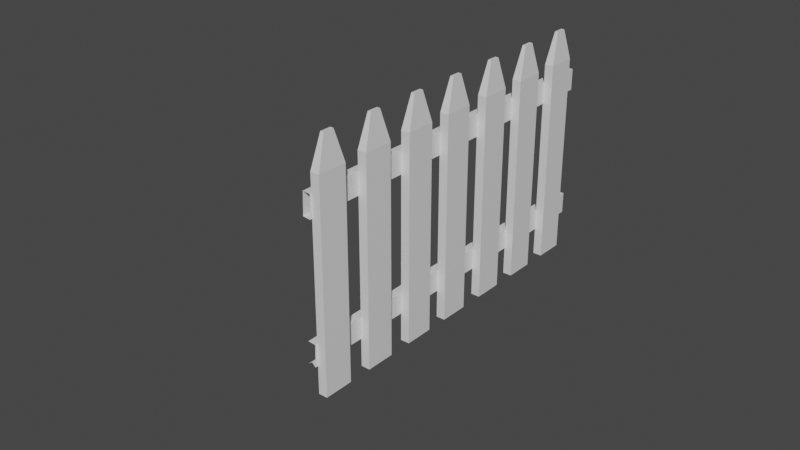 # Source: Fence.blend  (saved by Blender 2.82.1; exported with 4.5.12 LTS)
import bpy
from mathutils import Matrix  # noqa: F401  (used for matrix-valued properties, if any)

bpy.ops.wm.read_factory_settings(use_empty=True)
scene = bpy.context.scene
scene.name = 'Scene'

# ---- collections
col_collection = bpy.data.collections.new('Collection'); scene.collection.children.link(col_collection)

# ---- materials (node trees are filled in below, after node groups)
mat_material = bpy.data.materials.new('Material')
mat_material.alpha_threshold = 0.0
mat_material.use_transparent_shadow = False
mat_material.line_color = (0.0, 0.0, 0.0, 1.0)
mat_material_001 = bpy.data.materials.new('Material.001')
mat_material_001.alpha_threshold = 0.0
mat_material_001.use_transparent_shadow = False
mat_material_001.line_color = (0.0, 0.0, 0.0, 1.0)
mat_material_002 = bpy.data.materials.new('Material.002')
mat_material_002.alpha_threshold = 0.0
mat_material_002.use_transparent_shadow = False
mat_material_002.line_color = (0.0, 0.0, 0.0, 1.0)
mat_material_004 = bpy.data.materials.new('Material.004')
mat_material_004.alpha_threshold = 0.0
mat_material_004.use_transparent_shadow = False
mat_material_004.line_color = (0.0, 0.0, 0.0, 1.0)
mat_material_003 = bpy.data.materials.new('Material.003')
mat_material_003.alpha_threshold = 0.0
mat_material_003.use_transparent_shadow = False
mat_material_003.line_color = (0.0, 0.0, 0.0, 1.0)
mat_material_005 = bpy.data.materials.new('Material.005')
mat_material_005.alpha_threshold = 0.0
mat_material_005.use_transparent_shadow = False
mat_material_005.line_color = (0.0, 0.0, 0.0, 1.0)
mat_material_009 = bpy.data.materials.new('Material.009')
mat_material_009.alpha_threshold = 0.0
mat_material_009.use_transparent_shadow = False
mat_material_009.line_color = (0.0, 0.0, 0.0, 1.0)
mat_material_008 = bpy.data.materials.new('Material.008')
mat_material_008.alpha_threshold = 0.0
mat_material_008.use_transparent_shadow = False
mat_material_008.line_color = (0.0, 0.0, 0.0, 1.0)
mat_material_007 = bpy.data.materials.new('Material.007')
mat_material_007.alpha_threshold = 0.0
mat_material_007.use_transparent_shadow = False
mat_material_007.line_color = (0.0, 0.0, 0.0, 1.0)
mat_material_006 = bpy.data.materials.new('Material.006')
mat_material_006.alpha_threshold = 0.0
mat_material_006.use_transparent_shadow = False
mat_material_006.line_color = (0.0, 0.0, 0.0, 1.0)

# ---- material node trees
mat_material.use_nodes = True; mat_material.node_tree.nodes.clear()
_N = mat_material.node_tree.nodes; _L = mat_material.node_tree.links
n0 = _N.new('ShaderNodeOutputMaterial'); n0.name = 'Material Output'; n0.location = (300, 300)
n1 = _N.new('ShaderNodeBsdfPrincipled'); n1.name = 'Principled BSDF'; n1.location = (10, 300)
n1.distribution = 'GGX'
n1.subsurface_method = 'BURLEY'
n1.inputs[2].default_value = 0.4
n1.inputs[3].default_value = 1.45
n1.inputs[27].default_value = (0.0, 0.0, 0.0, 1.0)
n1.inputs[28].default_value = 1.0
_L.new(n1.outputs[0], n0.inputs[0])
n0.is_active_output = True
mat_material_001.use_nodes = True; mat_material_001.node_tree.nodes.clear()
_N = mat_material_001.node_tree.nodes; _L = mat_material_001.node_tree.links
n0 = _N.new('ShaderNodeOutputMaterial'); n0.name = 'Material Output'; n0.location = (300, 300)
n1 = _N.new('ShaderNodeBsdfPrincipled'); n1.name = 'Principled BSDF'; n1.location = (10, 300)
n1.distribution = 'GGX'
n1.subsurface_method = 'BURLEY'
n1.inputs[2].default_value = 0.4
n1.inputs[3].default_value = 1.45
n1.inputs[27].default_value = (0.0, 0.0, 0.0, 1.0)
n1.inputs[28].default_value = 1.0
_L.new(n1.outputs[0], n0.inputs[0])
n0.is_active_output = True
mat_material_002.use_nodes = True; mat_material_002.node_tree.nodes.clear()
_N = mat_material_002.node_tree.nodes; _L = mat_material_002.node_tree.links
n0 = _N.new('ShaderNodeOutputMaterial'); n0.name = 'Material Output'; n0.location = (300, 300)
n1 = _N.new('ShaderNodeBsdfPrincipled'); n1.name = 'Principled BSDF'; n1.location = (10, 300)
n1.distribution = 'GGX'
n1.subsurface_method = 'BURLEY'
n1.inputs[2].default_value = 0.4
n1.inputs[3].default_value = 1.45
n1.inputs[27].default_value = (0.0, 0.0, 0.0, 1.0)
n1.inputs[28].default_value = 1.0
_L.new(n1.outputs[0], n0.inputs[0])
n0.is_active_output = True
mat_material_004.use_nodes = True; mat_material_004.node_tree.nodes.clear()
_N = mat_material_004.node_tree.nodes; _L = mat_material_004.node_tree.links
n0 = _N.new('ShaderNodeOutputMaterial'); n0.name = 'Material Output'; n0.location = (300, 300)
n1 = _N.new('ShaderNodeBsdfPrincipled'); n1.name = 'Principled BSDF'; n1.location = (10, 300)
n1.distribution = 'GGX'
n1.subsurface_method = 'BURLEY'
n1.inputs[2].default_value = 0.4
n1.inputs[3].default_value = 1.45
n1.inputs[27].default_value = (0.0, 0.0, 0.0, 1.0)
n1.inputs[28].default_value = 1.0
_L.new(n1.outputs[0], n0.inputs[0])
n0.is_active_output = True
mat_material_003.use_nodes = True; mat_material_003.node_tree.nodes.clear()
_N = mat_material_003.node_tree.nodes; _L = mat_material_003.node_tree.links
n0 = _N.new('ShaderNodeOutputMaterial'); n0.name = 'Material Output'; n0.location = (300, 300)
n1 = _N.new('ShaderNodeBsdfPrincipled'); n1.name = 'Principled BSDF'; n1.location = (10, 300)
n1.distribution = 'GGX'
n1.subsurface_method = 'BURLEY'
n1.inputs[2].default_value = 0.4
n1.inputs[3].default_value = 1.45
n1.inputs[27].default_value = (0.0, 0.0, 0.0, 1.0)
n1.inputs[28].default_value = 1.0
_L.new(n1.outputs[0], n0.inputs[0])
n0.is_active_output = True
mat_material_005.use_nodes = True; mat_material_005.node_tree.nodes.clear()
_N = mat_material_005.node_tree.nodes; _L = mat_material_005.node_tree.links
n0 = _N.new('ShaderNodeOutputMaterial'); n0.name = 'Material Output'; n0.location = (300, 300)
n1 = _N.new('ShaderNodeBsdfPrincipled'); n1.name = 'Principled BSDF'; n1.location = (10, 300)
n1.distribution = 'GGX'
n1.subsurface_method = 'BURLEY'
n1.inputs[2].default_value = 0.4
n1.inputs[3].default_value = 1.45
n1.inputs[27].default_value = (0.0, 0.0, 0.0, 1.0)
n1.inputs[28].default_value = 1.0
_L.new(n1.outputs[0], n0.inputs[0])
n0.is_active_output = True
mat_material_009.use_nodes = True; mat_material_009.node_tree.nodes.clear()
_N = mat_material_009.node_tree.nodes; _L = mat_material_009.node_tree.links
n0 = _N.new('ShaderNodeOutputMaterial'); n0.name = 'Material Output'; n0.location = (300, 300)
n1 = _N.new('ShaderNodeBsdfPrincipled'); n1.name = 'Principled BSDF'; n1.location = (10, 300)
n1.distribution = 'GGX'
n1.subsurface_method = 'BURLEY'
n1.inputs[2].default_value = 0.4
n1.inputs[3].default_value = 1.45
n1.inputs[27].default_value = (0.0, 0.0, 0.0, 1.0)
n1.inputs[28].default_value = 1.0
_L.new(n1.outputs[0], n0.inputs[0])
n0.is_active_output = True
mat_material_008.use_nodes = True; mat_material_008.node_tree.nodes.clear()
_N = mat_material_008.node_tree.nodes; _L = mat_material_008.node_tree.links
n0 = _N.new('ShaderNodeOutputMaterial'); n0.name = 'Material Output'; n0.location = (300, 300)
n1 = _N.new('ShaderNodeBsdfPrincipled'); n1.name = 'Principled BSDF'; n1.location = (10, 300)
n1.distribution = 'GGX'
n1.subsurface_method = 'BURLEY'
n1.inputs[2].default_value = 0.4
n1.inputs[3].default_value = 1.45
n1.inputs[27].default_value = (0.0, 0.0, 0.0, 1.0)
n1.inputs[28].default_value = 1.0
_L.new(n1.outputs[0], n0.inputs[0])
n0.is_active_output = True
mat_material_007.use_nodes = True; mat_material_007.node_tree.nodes.clear()
_N = mat_material_007.node_tree.nodes; _L = mat_material_007.node_tree.links
n0 = _N.new('ShaderNodeOutputMaterial'); n0.name = 'Material Output'; n0.location = (300, 300)
n1 = _N.new('ShaderNodeBsdfPrincipled'); n1.name = 'Principled BSDF'; n1.location = (10, 300)
n1.distribution = 'GGX'
n1.subsurface_method = 'BURLEY'
n1.inputs[2].default_value = 0.4
n1.inputs[3].default_value = 1.45
n1.inputs[27].default_value = (0.0, 0.0, 0.0, 1.0)
n1.inputs[28].default_value = 1.0
_L.new(n1.outputs[0], n0.inputs[0])
n0.is_active_output = True
mat_material_006.use_nodes = True; mat_material_006.node_tree.nodes.clear()
_N = mat_material_006.node_tree.nodes; _L = mat_material_006.node_tree.links
n0 = _N.new('ShaderNodeOutputMaterial'); n0.name = 'Material Output'; n0.location = (300, 300)
n1 = _N.new('ShaderNodeBsdfPrincipled'); n1.name = 'Principled BSDF'; n1.location = (10, 300)
n1.distribution = 'GGX'
n1.subsurface_method = 'BURLEY'
n1.inputs[2].default_value = 0.4
n1.inputs[3].default_value = 1.45
n1.inputs[27].default_value = (0.0, 0.0, 0.0, 1.0)
n1.inputs[28].default_value = 1.0
_L.new(n1.outputs[0], n0.inputs[0])
n0.is_active_output = True

# ---- world
world_world = bpy.data.worlds.new('World'); scene.world = world_world
world_world.use_nodes = True; world_world.node_tree.nodes.clear()
_N = world_world.node_tree.nodes; _L = world_world.node_tree.links
n0 = _N.new('ShaderNodeOutputWorld'); n0.name = 'World Output'; n0.location = (300, 300)
n1 = _N.new('ShaderNodeBackground'); n1.name = 'Background'; n1.location = (10, 300)
n1.inputs[0].default_value = (0.05088, 0.05088, 0.05088, 1.0)
_L.new(n1.outputs[0], n0.inputs[0])
n0.is_active_output = True
world_world.color = (0.05088, 0.05088, 0.05088)
world_world.use_sun_shadow = False
world_world.sun_shadow_jitter_overblur = 0.0

# ---- meshes
me_cube_012 = bpy.data.meshes.new('Cube.012')
me_cube_012.from_pydata([(-1.0, 1.0, -1.0), (-1.0, 1.0, 1.0), (1.0, 1.0, -1.0), (1.0, 1.0, 1.0), (-3.114, -0.08219, -3.587), (-3.114, -0.1932, -3.587), (-0.9897, -0.08219, -3.587), (-0.9897, -0.1932, -3.587), (-3.114, -0.08219, 15.27), (-0.9897, -0.1932, 15.27), (-3.114, -0.1932, 15.27), (-0.9897, -0.08219, 15.27), (-3.114, -0.08219, 15.27), (-3.114, -0.1932, 15.27), (-0.9897, -0.08219, 15.27), (-0.9897, -0.1932, 15.27), (-2.44, -0.1174, 18.12), (-3.114, -0.0822, 15.27), (-2.44, -0.158, 18.12), (-3.114, -0.1932, 15.27), (-1.664, -0.1174, 18.12), (-0.9898, -0.0822, 15.27), (-1.664, -0.158, 18.12), (-0.9898, -0.1932, 15.27), (-1.0, 1.0, 11.59), (-1.0, 1.0, 13.59), (1.0, -0.3986, 11.59), (1.0, 1.0, 11.59), (1.0, 1.0, 13.59), (-3.114, 0.1183, -3.587), (-3.114, 0.007289, -3.587), (-0.9897, 0.1183, -3.587), (-0.9897, 0.007289, -3.587), (-3.114, 0.1183, 15.27), (-0.9897, 0.007289, 15.27), (-3.114, 0.007289, 15.27), (-0.9897, 0.1183, 15.27), (-3.114, 0.1183, 15.27), (-3.114, 0.007289, 15.27), (-0.9897, 0.1183, 15.27), (-0.9897, 0.007289, 15.27), (-2.44, 0.08305, 18.12), (-3.114, 0.1183, 15.27), (-2.44, 0.04252, 18.12), (-3.114, 0.007293, 15.27), (-1.664, 0.08305, 18.12), (-0.9898, 0.1183, 15.27), (-1.664, 0.04252, 18.12), (-0.9898, 0.007293, 15.27), (-3.114, -0.2827, -3.587), (-3.114, -0.3937, -3.587), (-0.9897, -0.2827, -3.587), (-0.9897, -0.3937, -3.587), (-3.114, -0.2827, 15.27), (-0.9897, -0.3937, 15.27), (-3.114, -0.3937, 15.27), (-0.9897, -0.2827, 15.27), (-3.114, -0.2827, 15.27), (-3.114, -0.3937, 15.27), (-0.9897, -0.2827, 15.27), (-0.9897, -0.3937, 15.27), (-2.44, -0.3179, 18.12), (-3.114, -0.2827, 15.27), (-2.44, -0.3584, 18.12), (-3.114, -0.3936, 15.27), (-1.664, -0.3179, 18.12), (-0.9898, -0.2827, 15.27), (-1.664, -0.3584, 18.12), (-0.9898, -0.3936, 15.27), (-3.114, -0.485, 15.27), (-0.9897, -0.596, 15.27), (-3.114, -0.596, 15.27), (-0.9897, -0.485, 15.27), (-3.114, -0.485, 15.27), (-3.114, -0.596, 15.27), (-0.9897, -0.485, 15.27), (-0.9897, -0.596, 15.27), (-3.114, -0.485, 15.27), (-3.114, -0.596, 15.27), (-0.9898, -0.485, 15.27), (-0.9898, -0.596, 15.27), (-3.114, -0.6855, 15.27), (-0.9897, -0.7964, 15.27), (-3.114, -0.7964, 15.27), (-0.9897, -0.6855, 15.27), (-3.114, -0.6855, 15.27), (-3.114, -0.7964, 15.27), (-0.9897, -0.6855, 15.27), (-0.9897, -0.7964, 15.27), (-3.114, -0.6855, 15.27), (-3.114, -0.7964, 15.27), (-0.9898, -0.6855, 15.27), (-0.9898, -0.7964, 15.27), (0.8341, -0.3907, -1.0), (1.0, -0.4, 1.0), (1.0, -0.4022, -1.0), (-1.0, -0.4023, 1.0), (-3.114, -0.8888, 15.27), (-0.9897, -0.9998, 15.27), (-3.114, -0.9998, 15.27), (-0.9897, -0.8888, 15.27), (-3.114, -0.8888, 15.27), (-3.114, -0.9998, 15.27), (-0.9897, -0.8888, 15.27), (-0.9897, -0.9998, 15.27), (-1.0, -0.4028, 11.59), (-3.114, -0.8888, 15.27), (-1.0, -0.3995, 13.59), (-3.114, -0.9998, 15.27), (-1.0, -0.4051, -1.0), (-0.9898, -0.8888, 15.27), (1.0, -0.3961, 13.59), (-0.9898, -0.9998, 15.27), (-3.114, 0.9191, -3.587), (-3.114, 0.8081, -3.587), (-0.9897, 0.9191, -3.587), (-0.9897, 0.8081, -3.587), (-3.114, 0.9191, 15.27), (-0.9897, 0.8081, 15.27), (-3.114, 0.8081, 15.27), (-0.9897, 0.9191, 15.27), (-3.114, 0.9191, 15.27), (-3.114, 0.8081, 15.27), (-0.9897, 0.9191, 15.27), (-0.9897, 0.8081, 15.27), (-2.44, 0.8839, 18.12), (-3.114, 0.9191, 15.27), (-2.44, 0.8433, 18.12), (-3.114, 0.8081, 15.27), (-1.664, 0.8839, 18.12), (-0.9898, 0.9191, 15.27), (-1.664, 0.8433, 18.12), (-0.9898, 0.8081, 15.27), (-3.114, 0.5163, -3.587), (-3.114, 0.4053, -3.587), (-0.9897, 0.5163, -3.587), (-0.9897, 0.4053, -3.587), (-3.114, 0.5163, 15.27), (-0.9897, 0.4053, 15.27), (-3.114, 0.4053, 15.27), (-0.9897, 0.5163, 15.27), (-3.114, 0.5163, 15.27), (-3.114, 0.4053, 15.27), (-0.9897, 0.5163, 15.27), (-0.9897, 0.4053, 15.27), (-2.44, 0.4811, 18.12), (-3.114, 0.5163, 15.27), (-2.44, 0.4406, 18.12), (-3.114, 0.4053, 15.27), (-1.664, 0.4811, 18.12), (-0.9898, 0.5163, 15.27), (-1.664, 0.4406, 18.12), (-0.9898, 0.4053, 15.27), (-3.114, 0.7168, -3.587), (-3.114, 0.6058, -3.587), (-0.9897, 0.7168, -3.587), (-0.9897, 0.6058, -3.587), (-3.114, 0.7168, 15.27), (-0.9897, 0.6058, 15.27), (-3.114, 0.6058, 15.27), (-0.9897, 0.7168, 15.27), (-3.114, 0.7168, 15.27), (-3.114, 0.6058, 15.27), (-0.9897, 0.7168, 15.27), (-0.9897, 0.6058, 15.27), (-2.44, 0.6816, 18.12), (-3.114, 0.7168, 15.27), (-2.44, 0.641, 18.12), (-3.114, 0.6058, 15.27), (-1.664, 0.6816, 18.12), (-0.9898, 0.7168, 15.27), (-1.664, 0.641, 18.12), (-0.9898, 0.6058, 15.27), (-3.114, 0.313, -3.587), (-3.114, 0.202, -3.587), (-0.9897, 0.313, -3.587), (-0.9897, 0.202, -3.587), (-3.114, 0.313, 15.27), (-0.9897, 0.202, 15.27), (-3.114, 0.202, 15.27), (-0.9897, 0.313, 15.27), (-3.114, 0.313, 15.27), (-3.114, 0.202, 15.27), (-0.9897, 0.313, 15.27), (-0.9897, 0.202, 15.27), (-2.44, 0.2777, 18.12), (-3.114, 0.3129, 15.27), (-2.44, 0.2372, 18.12), (-3.114, 0.202, 15.27), (-1.664, 0.2777, 18.12), (-0.9898, 0.3129, 15.27), (-1.664, 0.2372, 18.12), (-0.9898, 0.202, 15.27)], [], [(11, 14, 12, 8), (9, 15, 14, 11), (6, 4, 5, 7), (19, 23, 15, 13), (10, 13, 15, 9), (6, 11, 8, 4), (4, 8, 10, 5), (7, 9, 11, 6), (5, 10, 9, 7), (23, 21, 14, 15), (16, 20, 22, 18), (17, 19, 13, 12), (8, 12, 13, 10), (18, 22, 23, 19), (16, 18, 19, 17), (22, 20, 21, 23), (20, 16, 17, 21), (21, 17, 12, 14), (36, 39, 37, 33), (34, 40, 39, 36), (31, 29, 30, 32), (44, 48, 40, 38), (35, 38, 40, 34), (31, 36, 33, 29), (29, 33, 35, 30), (32, 34, 36, 31), (30, 35, 34, 32), (48, 46, 39, 40), (41, 45, 47, 43), (42, 44, 38, 37), (33, 37, 38, 35), (43, 47, 48, 44), (41, 43, 44, 42), (47, 45, 46, 48), (45, 41, 42, 46), (46, 42, 37, 39), (56, 59, 57, 53), (54, 60, 59, 56), (51, 49, 50, 52), (64, 68, 60, 58), (55, 58, 60, 54), (51, 56, 53, 49), (49, 53, 55, 50), (52, 54, 56, 51), (50, 55, 54, 52), (68, 66, 59, 60), (61, 65, 67, 63), (62, 64, 58, 57), (53, 57, 58, 55), (63, 67, 68, 64), (61, 63, 64, 62), (67, 65, 66, 68), (65, 61, 62, 66), (66, 62, 57, 59), (72, 75, 73, 69), (70, 76, 75, 72), (78, 80, 76, 74), (71, 74, 76, 70), (80, 79, 75, 76), (77, 78, 74, 73), (69, 73, 74, 71), (96, 94, 3, 1), (79, 77, 73, 75), (84, 87, 85, 81), (82, 88, 87, 84), (90, 92, 88, 86), (83, 86, 88, 82), (92, 91, 87, 88), (89, 90, 86, 85), (81, 85, 86, 83), (107, 111, 28, 25), (91, 89, 85, 87), (100, 103, 101, 97), (98, 104, 103, 100), (108, 112, 104, 102), (99, 102, 104, 98), (112, 110, 103, 104), (106, 108, 102, 101), (97, 101, 102, 99), (95, 93, 109, 0, 2), (110, 106, 101, 103), (120, 123, 121, 117), (118, 124, 123, 120), (115, 113, 114, 116), (128, 132, 124, 122), (119, 122, 124, 118), (115, 120, 117, 113), (113, 117, 119, 114), (116, 118, 120, 115), (114, 119, 118, 116), (132, 130, 123, 124), (125, 129, 131, 127), (126, 128, 122, 121), (117, 121, 122, 119), (127, 131, 132, 128), (125, 127, 128, 126), (131, 129, 130, 132), (129, 125, 126, 130), (130, 126, 121, 123), (140, 143, 141, 137), (138, 144, 143, 140), (135, 133, 134, 136), (148, 152, 144, 142), (139, 142, 144, 138), (135, 140, 137, 133), (133, 137, 139, 134), (136, 138, 140, 135), (134, 139, 138, 136), (152, 150, 143, 144), (145, 149, 151, 147), (146, 148, 142, 141), (137, 141, 142, 139), (147, 151, 152, 148), (145, 147, 148, 146), (151, 149, 150, 152), (149, 145, 146, 150), (150, 146, 141, 143), (160, 163, 161, 157), (158, 164, 163, 160), (155, 153, 154, 156), (168, 172, 164, 162), (159, 162, 164, 158), (155, 160, 157, 153), (153, 157, 159, 154), (156, 158, 160, 155), (154, 159, 158, 156), (172, 170, 163, 164), (165, 169, 171, 167), (166, 168, 162, 161), (157, 161, 162, 159), (167, 171, 172, 168), (165, 167, 168, 166), (171, 169, 170, 172), (169, 165, 166, 170), (170, 166, 161, 163), (180, 183, 181, 177), (178, 184, 183, 180), (175, 173, 174, 176), (188, 192, 184, 182), (179, 182, 184, 178), (175, 180, 177, 173), (173, 177, 179, 174), (176, 178, 180, 175), (174, 179, 178, 176), (192, 190, 183, 184), (185, 189, 191, 187), (186, 188, 182, 181), (177, 181, 182, 179), (187, 191, 192, 188), (185, 187, 188, 186), (191, 189, 190, 192), (189, 185, 186, 190), (190, 186, 181, 183), (2, 0, 1, 3), (24, 105, 107, 25), (27, 24, 25, 28), (111, 26, 27, 28), (26, 105, 24, 27), (0, 109, 96, 1)])
me_cube_012.polygons.foreach_set('material_index', [0, 0, 0, 0, 0, 0, 0, 0, 0, 0, 0, 0, 0, 0, 0, 0, 0, 0, 1, 1, 1, 1, 1, 1, 1, 1, 1, 1, 1, 1, 1, 1, 1, 1, 1, 1, 2, 2, 2, 2, 2, 2, 2, 2, 2, 2, 2, 2, 2, 2, 2, 2, 2, 2, 3, 3, 3, 3, 3, 3, 3, 0, 3, 4, 4, 4, 4, 4, 4, 4, 0, 4, 5, 5, 5, 5, 5, 5, 5, 0, 5, 6, 6, 6, 6, 6, 6, 6, 6, 6, 6, 6, 6, 6, 6, 6, 6, 6, 6, 7, 7, 7, 7, 7, 7, 7, 7, 7, 7, 7, 7, 7, 7, 7, 7, 7, 7, 8, 8, 8, 8, 8, 8, 8, 8, 8, 8, 8, 8, 8, 8, 8, 8, 8, 8, 9, 9, 9, 9, 9, 9, 9, 9, 9, 9, 9, 9, 9, 9, 9, 9, 9, 9, 0, 0, 0, 0, 0, 0])
_uv = me_cube_012.uv_layers.new(name='UVMap')
_uv.uv.foreach_set('vector', [0.5921, 0.25, 0.5921, 0.25, 0.5921, 0.5, 0.5921, 0.5, 0.5921, 0.0, 0.5921, 0.0, 0.5921, 0.25, 0.5921, 0.25, 0.125, 0.5, 0.375, 0.5, 0.375, 0.75, 0.125, 0.75, 0.625, 0.75, 0.875, 0.75, 0.875, 0.75, 0.625, 0.75, 0.5921, 0.75, 0.5921, 0.75, 0.5921, 1.0, 0.5921, 1.0, 0.375, 0.25, 0.5921, 0.25, 0.5921, 0.5, 0.375, 0.5, 0.375, 0.5, 0.5921, 0.5, 0.5921, 0.75, 0.375, 0.75, 0.375, 0.0, 0.5921, 0.0, 0.5921, 0.25, 0.375, 0.25, 0.375, 0.75, 0.5921, 0.75, 0.5921, 1.0, 0.375, 1.0, 0.875, 0.75, 0.875, 0.5, 0.875, 0.5, 0.875, 0.75, 0.7044, 0.5794, 0.7956, 0.5794, 0.7956, 0.6706, 0.7044, 0.6706, 0.5921, 0.5, 0.5921, 0.75, 0.5921, 0.75, 0.5921, 0.5, 0.5921, 0.5, 0.5921, 0.5, 0.5921, 0.75, 0.5921, 0.75, 0.7044, 0.6706, 0.7956, 0.6706, 0.875, 0.75, 0.625, 0.75, 0.7044, 0.5794, 0.7044, 0.6706, 0.5921, 0.75, 0.5921, 0.5, 0.7956, 0.6706, 0.7956, 0.5794, 0.875, 0.5, 0.875, 0.75, 0.7956, 0.5794, 0.7044, 0.5794, 0.625, 0.5, 0.875, 0.5, 0.875, 0.5, 0.625, 0.5, 0.625, 0.5, 0.875, 0.5, 0.5921, 0.25, 0.5921, 0.25, 0.5921, 0.5, 0.5921, 0.5, 0.5921, 0.0, 0.5921, 0.0, 0.5921, 0.25, 0.5921, 0.25, 0.125, 0.5, 0.375, 0.5, 0.375, 0.75, 0.125, 0.75, 0.625, 0.75, 0.875, 0.75, 0.875, 0.75, 0.625, 0.75, 0.5921, 0.75, 0.5921, 0.75, 0.5921, 1.0, 0.5921, 1.0, 0.375, 0.25, 0.5921, 0.25, 0.5921, 0.5, 0.375, 0.5, 0.375, 0.5, 0.5921, 0.5, 0.5921, 0.75, 0.375, 0.75, 0.375, 0.0, 0.5921, 0.0, 0.5921, 0.25, 0.375, 0.25, 0.375, 0.75, 0.5921, 0.75, 0.5921, 1.0, 0.375, 1.0, 0.875, 0.75, 0.875, 0.5, 0.875, 0.5, 0.875, 0.75, 0.7044, 0.5794, 0.7956, 0.5794, 0.7956, 0.6706, 0.7044, 0.6706, 0.5921, 0.5, 0.5921, 0.75, 0.5921, 0.75, 0.5921, 0.5, 0.5921, 0.5, 0.5921, 0.5, 0.5921, 0.75, 0.5921, 0.75, 0.7044, 0.6706, 0.7956, 0.6706, 0.875, 0.75, 0.625, 0.75, 0.7044, 0.5794, 0.7044, 0.6706, 0.5921, 0.75, 0.5921, 0.5, 0.7956, 0.6706, 0.7956, 0.5794, 0.875, 0.5, 0.875, 0.75, 0.7956, 0.5794, 0.7044, 0.5794, 0.625, 0.5, 0.875, 0.5, 0.875, 0.5, 0.625, 0.5, 0.625, 0.5, 0.875, 0.5, 0.5921, 0.25, 0.5921, 0.25, 0.5921, 0.5, 0.5921, 0.5, 0.5921, 0.0, 0.5921, 0.0, 0.5921, 0.25, 0.5921, 0.25, 0.125, 0.5, 0.375, 0.5, 0.375, 0.75, 0.125, 0.75, 0.625, 0.75, 0.875, 0.75, 0.875, 0.75, 0.625, 0.75, 0.5921, 0.75, 0.5921, 0.75, 0.5921, 1.0, 0.5921, 1.0, 0.375, 0.25, 0.5921, 0.25, 0.5921, 0.5, 0.375, 0.5, 0.375, 0.5, 0.5921, 0.5, 0.5921, 0.75, 0.375, 0.75, 0.375, 0.0, 0.5921, 0.0, 0.5921, 0.25, 0.375, 0.25, 0.375, 0.75, 0.5921, 0.75, 0.5921, 1.0, 0.375, 1.0, 0.875, 0.75, 0.875, 0.5, 0.875, 0.5, 0.875, 0.75, 0.7044, 0.5794, 0.7956, 0.5794, 0.7956, 0.6706, 0.7044, 0.6706, 0.5921, 0.5, 0.5921, 0.75, 0.5921, 0.75, 0.5921, 0.5, 0.5921, 0.5, 0.5921, 0.5, 0.5921, 0.75, 0.5921, 0.75, 0.7044, 0.6706, 0.7956, 0.6706, 0.875, 0.75, 0.625, 0.75, 0.7044, 0.5794, 0.7044, 0.6706, 0.5921, 0.75, 0.5921, 0.5, 0.7956, 0.6706, 0.7956, 0.5794, 0.875, 0.5, 0.875, 0.75, 0.7956, 0.5794, 0.7044, 0.5794, 0.625, 0.5, 0.875, 0.5, 0.875, 0.5, 0.625, 0.5, 0.625, 0.5, 0.875, 0.5, 0.5921, 0.25, 0.5921, 0.25, 0.5921, 0.5, 0.5921, 0.5, 0.5921, 0.0, 0.5921, 0.0, 0.5921, 0.25, 0.5921, 0.25, 0.625, 0.75, 0.875, 0.75, 0.875, 0.75, 0.625, 0.75, 0.5921, 0.75, 0.5921, 0.75, 0.5921, 1.0, 0.5921, 1.0, 0.875, 0.75, 0.875, 0.5, 0.875, 0.5, 0.875, 0.75, 0.5921, 0.5, 0.5921, 0.75, 0.5921, 0.75, 0.5921, 0.5, 0.5921, 0.5, 0.5921, 0.5, 0.5921, 0.75, 0.5921, 0.75, 0.875, 0.6753, 0.625, 0.675, 0.625, 0.5, 0.875, 0.5, 0.875, 0.5, 0.625, 0.5, 0.625, 0.5, 0.875, 0.5, 0.5921, 0.25, 0.5921, 0.25, 0.5921, 0.5, 0.5921, 0.5, 0.5921, 0.0, 0.5921, 0.0, 0.5921, 0.25, 0.5921, 0.25, 0.625, 0.75, 0.875, 0.75, 0.875, 0.75, 0.625, 0.75, 0.5921, 0.75, 0.5921, 0.75, 0.5921, 1.0, 0.5921, 1.0, 0.875, 0.75, 0.875, 0.5, 0.875, 0.5, 0.875, 0.75, 0.5921, 0.5, 0.5921, 0.75, 0.5921, 0.75, 0.5921, 0.5, 0.5921, 0.5, 0.5921, 0.5, 0.5921, 0.75, 0.5921, 0.75, 0.875, 0.6749, 0.625, 0.6745, 0.625, 0.5, 0.875, 0.5, 0.875, 0.5, 0.625, 0.5, 0.625, 0.5, 0.875, 0.5, 0.5921, 0.25, 0.5921, 0.25, 0.5921, 0.5, 0.5921, 0.5, 0.5921, 0.0, 0.5921, 0.0, 0.5921, 0.25, 0.5921, 0.25, 0.625, 0.75, 0.875, 0.75, 0.875, 0.75, 0.625, 0.75, 0.5921, 0.75, 0.5921, 0.75, 0.5921, 1.0, 0.5921, 1.0, 0.875, 0.75, 0.875, 0.5, 0.875, 0.5, 0.875, 0.75, 0.5921, 0.5, 0.5921, 0.75, 0.5921, 0.75, 0.5921, 0.5, 0.5921, 0.5, 0.5921, 0.5, 0.5921, 0.75, 0.5921, 0.75, 0.375, 0.6753, 0.3543, 0.6738, 0.125, 0.6756, 0.125, 0.5, 0.375, 0.5, 0.875, 0.5, 0.625, 0.5, 0.625, 0.5, 0.875, 0.5, 0.5921, 0.25, 0.5921, 0.25, 0.5921, 0.5, 0.5921, 0.5, 0.5921, 0.0, 0.5921, 0.0, 0.5921, 0.25, 0.5921, 0.25, 0.125, 0.5, 0.375, 0.5, 0.375, 0.75, 0.125, 0.75, 0.625, 0.75, 0.875, 0.75, 0.875, 0.75, 0.625, 0.75, 0.5921, 0.75, 0.5921, 0.75, 0.5921, 1.0, 0.5921, 1.0, 0.375, 0.25, 0.5921, 0.25, 0.5921, 0.5, 0.375, 0.5, 0.375, 0.5, 0.5921, 0.5, 0.5921, 0.75, 0.375, 0.75, 0.375, 0.0, 0.5921, 0.0, 0.5921, 0.25, 0.375, 0.25, 0.375, 0.75, 0.5921, 0.75, 0.5921, 1.0, 0.375, 1.0, 0.875, 0.75, 0.875, 0.5, 0.875, 0.5, 0.875, 0.75, 0.7044, 0.5794, 0.7956, 0.5794, 0.7956, 0.6706, 0.7044, 0.6706, 0.5921, 0.5, 0.5921, 0.75, 0.5921, 0.75, 0.5921, 0.5, 0.5921, 0.5, 0.5921, 0.5, 0.5921, 0.75, 0.5921, 0.75, 0.7044, 0.6706, 0.7956, 0.6706, 0.875, 0.75, 0.625, 0.75, 0.7044, 0.5794, 0.7044, 0.6706, 0.5921, 0.75, 0.5921, 0.5, 0.7956, 0.6706, 0.7956, 0.5794, 0.875, 0.5, 0.875, 0.75, 0.7956, 0.5794, 0.7044, 0.5794, 0.625, 0.5, 0.875, 0.5, 0.875, 0.5, 0.625, 0.5, 0.625, 0.5, 0.875, 0.5, 0.5921, 0.25, 0.5921, 0.25, 0.5921, 0.5, 0.5921, 0.5, 0.5921, 0.0, 0.5921, 0.0, 0.5921, 0.25, 0.5921, 0.25, 0.125, 0.5, 0.375, 0.5, 0.375, 0.75, 0.125, 0.75, 0.625, 0.75, 0.875, 0.75, 0.875, 0.75, 0.625, 0.75, 0.5921, 0.75, 0.5921, 0.75, 0.5921, 1.0, 0.5921, 1.0, 0.375, 0.25, 0.5921, 0.25, 0.5921, 0.5, 0.375, 0.5, 0.375, 0.5, 0.5921, 0.5, 0.5921, 0.75, 0.375, 0.75, 0.375, 0.0, 0.5921, 0.0, 0.5921, 0.25, 0.375, 0.25, 0.375, 0.75, 0.5921, 0.75, 0.5921, 1.0, 0.375, 1.0, 0.875, 0.75, 0.875, 0.5, 0.875, 0.5, 0.875, 0.75, 0.7044, 0.5794, 0.7956, 0.5794, 0.7956, 0.6706, 0.7044, 0.6706, 0.5921, 0.5, 0.5921, 0.75, 0.5921, 0.75, 0.5921, 0.5, 0.5921, 0.5, 0.5921, 0.5, 0.5921, 0.75, 0.5921, 0.75, 0.7044, 0.6706, 0.7956, 0.6706, 0.875, 0.75, 0.625, 0.75, 0.7044, 0.5794, 0.7044, 0.6706, 0.5921, 0.75, 0.5921, 0.5, 0.7956, 0.6706, 0.7956, 0.5794, 0.875, 0.5, 0.875, 0.75, 0.7956, 0.5794, 0.7044, 0.5794, 0.625, 0.5, 0.875, 0.5, 0.875, 0.5, 0.625, 0.5, 0.625, 0.5, 0.875, 0.5, 0.5921, 0.25, 0.5921, 0.25, 0.5921, 0.5, 0.5921, 0.5, 0.5921, 0.0, 0.5921, 0.0, 0.5921, 0.25, 0.5921, 0.25, 0.125, 0.5, 0.375, 0.5, 0.375, 0.75, 0.125, 0.75, 0.625, 0.75, 0.875, 0.75, 0.875, 0.75, 0.625, 0.75, 0.5921, 0.75, 0.5921, 0.75, 0.5921, 1.0, 0.5921, 1.0, 0.375, 0.25, 0.5921, 0.25, 0.5921, 0.5, 0.375, 0.5, 0.375, 0.5, 0.5921, 0.5, 0.5921, 0.75, 0.375, 0.75, 0.375, 0.0, 0.5921, 0.0, 0.5921, 0.25, 0.375, 0.25, 0.375, 0.75, 0.5921, 0.75, 0.5921, 1.0, 0.375, 1.0, 0.875, 0.75, 0.875, 0.5, 0.875, 0.5, 0.875, 0.75, 0.7044, 0.5794, 0.7956, 0.5794, 0.7956, 0.6706, 0.7044, 0.6706, 0.5921, 0.5, 0.5921, 0.75, 0.5921, 0.75, 0.5921, 0.5, 0.5921, 0.5, 0.5921, 0.5, 0.5921, 0.75, 0.5921, 0.75, 0.7044, 0.6706, 0.7956, 0.6706, 0.875, 0.75, 0.625, 0.75, 0.7044, 0.5794, 0.7044, 0.6706, 0.5921, 0.75, 0.5921, 0.5, 0.7956, 0.6706, 0.7956, 0.5794, 0.875, 0.5, 0.875, 0.75, 0.7956, 0.5794, 0.7044, 0.5794, 0.625, 0.5, 0.875, 0.5, 0.875, 0.5, 0.625, 0.5, 0.625, 0.5, 0.875, 0.5, 0.5921, 0.25, 0.5921, 0.25, 0.5921, 0.5, 0.5921, 0.5, 0.5921, 0.0, 0.5921, 0.0, 0.5921, 0.25, 0.5921, 0.25, 0.125, 0.5, 0.375, 0.5, 0.375, 0.75, 0.125, 0.75, 0.625, 0.75, 0.875, 0.75, 0.875, 0.75, 0.625, 0.75, 0.5921, 0.75, 0.5921, 0.75, 0.5921, 1.0, 0.5921, 1.0, 0.375, 0.25, 0.5921, 0.25, 0.5921, 0.5, 0.375, 0.5, 0.375, 0.5, 0.5921, 0.5, 0.5921, 0.75, 0.375, 0.75, 0.375, 0.0, 0.5921, 0.0, 0.5921, 0.25, 0.375, 0.25, 0.375, 0.75, 0.5921, 0.75, 0.5921, 1.0, 0.375, 1.0, 0.875, 0.75, 0.875, 0.5, 0.875, 0.5, 0.875, 0.75, 0.7044, 0.5794, 0.7956, 0.5794, 0.7956, 0.6706, 0.7044, 0.6706, 0.5921, 0.5, 0.5921, 0.75, 0.5921, 0.75, 0.5921, 0.5, 0.5921, 0.5, 0.5921, 0.5, 0.5921, 0.75, 0.5921, 0.75, 0.7044, 0.6706, 0.7956, 0.6706, 0.875, 0.75, 0.625, 0.75, 0.7044, 0.5794, 0.7044, 0.6706, 0.5921, 0.75, 0.5921, 0.5, 0.7956, 0.6706, 0.7956, 0.5794, 0.875, 0.5, 0.875, 0.75, 0.7956, 0.5794, 0.7044, 0.5794, 0.625, 0.5, 0.875, 0.5, 0.875, 0.5, 0.625, 0.5, 0.625, 0.5, 0.875, 0.5, 0.375, 0.5, 0.375, 0.25, 0.625, 0.25, 0.625, 0.5, 0.375, 0.25, 0.375, 0.07465, 0.625, 0.07507, 0.625, 0.25, 0.375, 0.5, 0.375, 0.25, 0.625, 0.25, 0.625, 0.5, 0.625, 0.6745, 0.375, 0.6748, 0.375, 0.5, 0.625, 0.5, 0.375, 0.6748, 0.125, 0.6753, 0.125, 0.5, 0.375, 0.5, 0.375, 0.25, 0.375, 0.07436, 0.625, 0.07471, 0.625, 0.25])
me_cube_012.materials.append(mat_material)
me_cube_012.materials.append(mat_material_001)
me_cube_012.materials.append(mat_material_002)
me_cube_012.materials.append(mat_material_004)
me_cube_012.materials.append(mat_material_003)
me_cube_012.materials.append(mat_material_005)
me_cube_012.materials.append(mat_material_009)
me_cube_012.materials.append(mat_material_008)
me_cube_012.materials.append(mat_material_007)
me_cube_012.materials.append(mat_material_006)
me_cube_012.use_remesh_fix_poles = True
me_cube_012.use_remesh_preserve_attributes = False
me_cube_012.use_mirror_vertex_groups = False
me_cube_012.update()

# ---- objects
ob_cube_011 = bpy.data.objects.new('Cube.011', me_cube_012)

# ---- transforms, parenting, visibility, modifiers, constraints
ob_cube_011.location = (-0.2409, 0.2802, 1.111)
ob_cube_011.scale = (-0.1174, 7.482, 0.3026)
ob_cube_011.lineart.crease_threshold = 0.0

# ---- collection membership
col_collection.objects.link(ob_cube_011)

# ---- scene / render settings (as saved in the file)
scene.frame_start = 1; scene.frame_end = 250; scene.frame_set(1)
scene.render.engine = 'BLENDER_EEVEE_NEXT'
scene.cycles.use_denoising = False
scene.cycles.samples = 128
scene.cycles.sampling_pattern = 'TABULATED_SOBOL'
scene.cycles.use_adaptive_sampling = False
scene.cycles.use_light_tree = False
scene.view_settings.view_transform = 'Filmic'
bpy.context.view_layer.update()

# ---- added for rendering (the .blend has no active camera and no usable light): camera, sun
cam_auto = bpy.data.cameras.new('AutoCamera')
cam_auto.lens = 50.0
cam_auto.sensor_width = 36.0
cam_auto.clip_end = 1000.0
ob_auto_camera = bpy.data.objects.new('AutoCamera', cam_auto)
scene.collection.objects.link(ob_auto_camera)
ob_auto_camera.location = (15.0102, -17.8714, 15.412)
ob_auto_camera.rotation_euler = (1.09748, -7.21219e-08, 0.694738)
scene.camera = ob_auto_camera
light_auto_sun = bpy.data.lights.new('AutoSun', 'SUN')
light_auto_sun.energy = 3.0
light_auto_sun.angle = 0.0523599
ob_auto_sun = bpy.data.objects.new('AutoSun', light_auto_sun)
scene.collection.objects.link(ob_auto_sun)
ob_auto_sun.rotation_euler = (0.872665, 0.174533, 0.523599)
bpy.context.view_layer.update()

